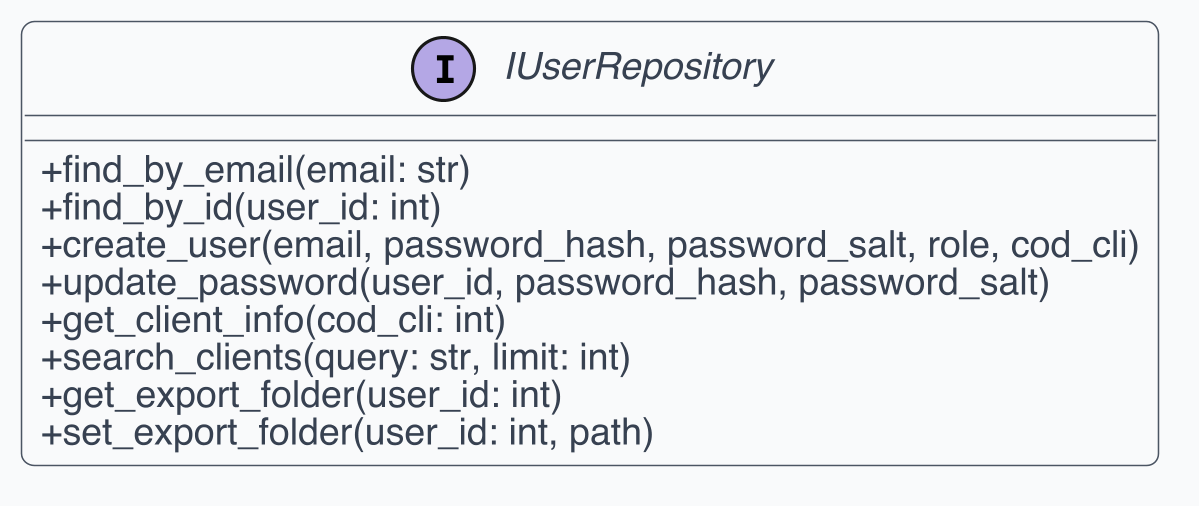

The diagram above was rendered by PlantUML. Its source (embedded in the PNG):
@startuml
skinparam dpi 300
skinparam shadowing false
skinparam backgroundColor White
skinparam defaultFontName Helvetica
skinparam defaultFontSize 12
skinparam ArrowColor #4B5563
skinparam ArrowThickness 1
skinparam roundcorner 8
skinparam class {
  BackgroundColor #F9FAFB
  BorderColor #4B5563
  FontColor #111827
  AttributeFontColor #374151
  StereotypeFontColor #6B7280
}
skinparam classAttributeIconSize 0

interface "IUserRepository" as C1 {
  + find_by_email(email: str)
  + find_by_id(user_id: int)
  + create_user(email, password_hash, password_salt, role, cod_cli)
  + update_password(user_id, password_hash, password_salt)
  + get_client_info(cod_cli: int)
  + search_clients(query: str, limit: int)
  + get_export_folder(user_id: int)
  + set_export_folder(user_id: int, path)
}
@enduml